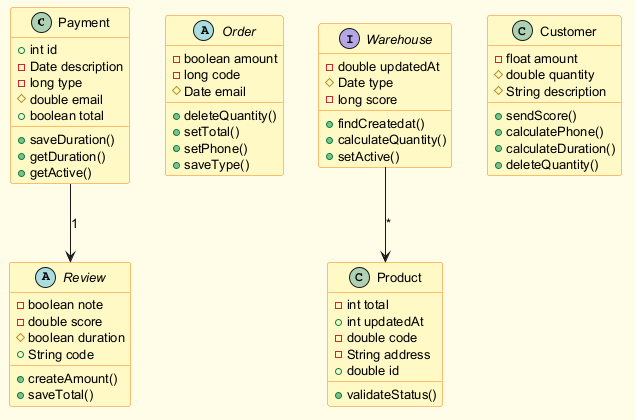

The diagram above was rendered by PlantUML. Its source (embedded in the PNG):
@startuml
skinparam backgroundColor #FFFDE7
skinparam classBackgroundColor #FFF9C4
skinparam classBorderColor #F57F17
skinparam defaultFontSize 13
class Payment {
  +int id
  -Date description
  -long type
  #double email
  +boolean total
  +saveDuration()
  +getDuration()
  +getActive()
}
abstract class Order {
  -boolean amount
  -long code
  #Date email
  +deleteQuantity()
  +setTotal()
  +setPhone()
  +saveType()
}
abstract class Review {
  -boolean note
  -double score
  #boolean duration
  +String code
  +createAmount()
  +saveTotal()
}
class Product {
  -int total
  +int updatedAt
  -double code
  -String address
  +double id
  +validateStatus()
}
class Customer {
  -float amount
  #double quantity
  #String description
  +sendScore()
  +calculatePhone()
  +calculateDuration()
  +deleteQuantity()
}
interface Warehouse {
  -double updatedAt
  #Date type
  -long score
  +findCreatedat()
  +calculateQuantity()
  +setActive()
}
Payment --> Review : "1"
Warehouse --> Product : "*"
@enduml